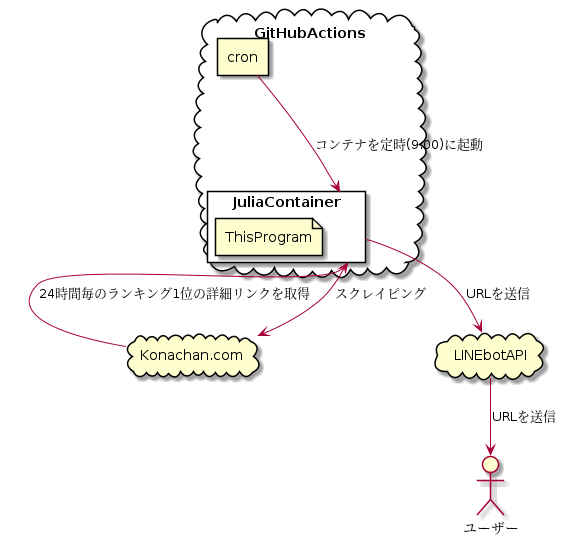

The diagram above was rendered by PlantUML. Its source (embedded in the PNG):
@startuml diagram

actor ユーザー

cloud GitHubActions{
    rectangle cron
    rectangle JuliaContainer{
        file ThisProgram
    }
}

Cloud Konachan.com

Cloud LINEbotAPI

cron --> JuliaContainer :コンテナを定時(9:00)に起動
JuliaContainer --> Konachan.com :スクレイピング
Konachan.com --> JuliaContainer :24時間毎のランキング1位の詳細リンクを取得
JuliaContainer --> LINEbotAPI :URLを送信
LINEbotAPI --> ユーザー :URLを送信

@enduml